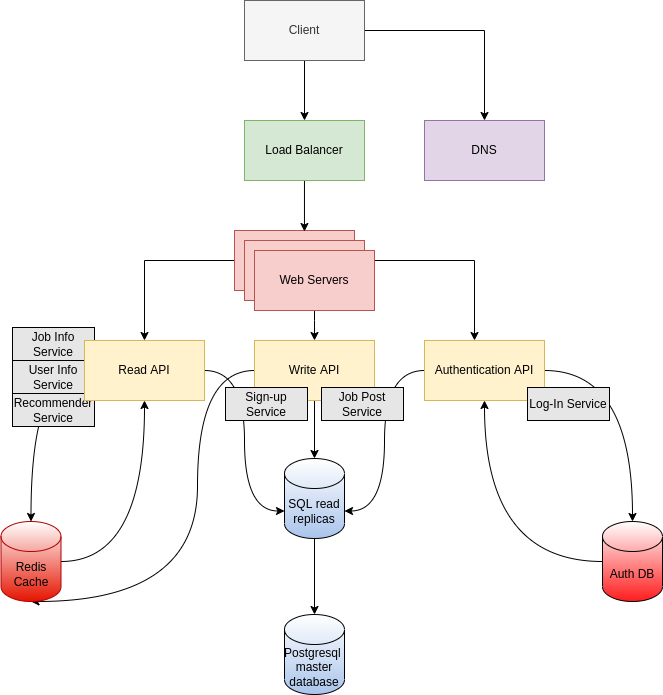

The diagram above was exported from draw.io. Its source (the exported page's mxGraphModel, read from the mxfile embedded in the PNG):
<mxGraphModel dx="1350" dy="773" grid="0" gridSize="10" guides="1" tooltips="1" connect="1" arrows="1" fold="1" page="1" pageScale="1" pageWidth="827" pageHeight="1169" background="#FFFFFF" math="0" shadow="0">
  <root>
    <mxCell id="0" />
    <mxCell id="1" parent="0" />
    <mxCell id="JkEa08Ytv3KXJZNNFag0-27" style="edgeStyle=orthogonalEdgeStyle;orthogonalLoop=1;jettySize=auto;html=1;curved=1;" parent="1" source="zvqeZQVscupkSSovjAap-8" target="zvqeZQVscupkSSovjAap-49" edge="1">
      <mxGeometry relative="1" as="geometry" />
    </mxCell>
    <mxCell id="JkEa08Ytv3KXJZNNFag0-17" value="Job Info Service" style="rounded=0;whiteSpace=wrap;html=1;fillColor=#E6E6E6;" parent="1" vertex="1">
      <mxGeometry x="96" y="414" width="82" height="33" as="geometry" />
    </mxCell>
    <mxCell id="JkEa08Ytv3KXJZNNFag0-21" value="Recommender Service" style="rounded=0;whiteSpace=wrap;html=1;fillColor=#E6E6E6;" parent="1" vertex="1">
      <mxGeometry x="96" y="480" width="82" height="33" as="geometry" />
    </mxCell>
    <mxCell id="JkEa08Ytv3KXJZNNFag0-16" value="User Info Service" style="rounded=0;whiteSpace=wrap;html=1;fillColor=#E6E6E6;" parent="1" vertex="1">
      <mxGeometry x="96" y="447" width="82" height="33" as="geometry" />
    </mxCell>
    <mxCell id="JkEa08Ytv3KXJZNNFag0-4" style="edgeStyle=orthogonalEdgeStyle;orthogonalLoop=1;jettySize=auto;html=1;entryX=1;entryY=0;entryDx=0;entryDy=52.5;entryPerimeter=0;curved=1;" parent="1" source="zvqeZQVscupkSSovjAap-25" target="JkEa08Ytv3KXJZNNFag0-3" edge="1">
      <mxGeometry relative="1" as="geometry">
        <mxPoint x="433" y="572" as="targetPoint" />
      </mxGeometry>
    </mxCell>
    <mxCell id="JkEa08Ytv3KXJZNNFag0-6" style="edgeStyle=orthogonalEdgeStyle;orthogonalLoop=1;jettySize=auto;html=1;entryX=0;entryY=0;entryDx=0;entryDy=52.5;entryPerimeter=0;curved=1;" parent="1" source="zvqeZQVscupkSSovjAap-8" target="JkEa08Ytv3KXJZNNFag0-3" edge="1">
      <mxGeometry relative="1" as="geometry">
        <mxPoint x="363" y="572.5" as="targetPoint" />
      </mxGeometry>
    </mxCell>
    <mxCell id="JkEa08Ytv3KXJZNNFag0-5" style="edgeStyle=orthogonalEdgeStyle;rounded=0;orthogonalLoop=1;jettySize=auto;html=1;" parent="1" source="zvqeZQVscupkSSovjAap-9" target="JkEa08Ytv3KXJZNNFag0-3" edge="1">
      <mxGeometry relative="1" as="geometry">
        <Array as="points" />
        <mxPoint x="398.0344827586207" y="545" as="targetPoint" />
      </mxGeometry>
    </mxCell>
    <mxCell id="JkEa08Ytv3KXJZNNFag0-3" value="SQL read replicas" style="shape=cylinder3;whiteSpace=wrap;html=1;boundedLbl=1;backgroundOutline=1;size=15;shadow=0;fillColor=#A9C4EB;gradientColor=#ffffff;gradientDirection=north;" parent="1" vertex="1">
      <mxGeometry x="368" y="545" width="60" height="80" as="geometry" />
    </mxCell>
    <mxCell id="zvqeZQVscupkSSovjAap-39" style="edgeStyle=orthogonalEdgeStyle;rounded=0;orthogonalLoop=1;jettySize=auto;html=1;entryX=0.5;entryY=0;entryDx=0;entryDy=0;shadow=0;" parent="1" source="zvqeZQVscupkSSovjAap-1" target="zvqeZQVscupkSSovjAap-38" edge="1">
      <mxGeometry relative="1" as="geometry" />
    </mxCell>
    <mxCell id="zvqeZQVscupkSSovjAap-42" style="edgeStyle=orthogonalEdgeStyle;orthogonalLoop=1;jettySize=auto;html=1;entryX=0.5;entryY=0;entryDx=0;entryDy=0;shadow=0;rounded=0;" parent="1" source="zvqeZQVscupkSSovjAap-1" target="zvqeZQVscupkSSovjAap-41" edge="1">
      <mxGeometry relative="1" as="geometry" />
    </mxCell>
    <mxCell id="zvqeZQVscupkSSovjAap-1" value="Client" style="rounded=0;whiteSpace=wrap;html=1;shadow=0;fillColor=#f5f5f5;fontColor=#333333;strokeColor=#666666;" parent="1" vertex="1">
      <mxGeometry x="328" y="87" width="120" height="60" as="geometry" />
    </mxCell>
    <mxCell id="zvqeZQVscupkSSovjAap-11" value="" style="edgeStyle=orthogonalEdgeStyle;rounded=0;orthogonalLoop=1;jettySize=auto;html=1;shadow=0;" parent="1" source="zvqeZQVscupkSSovjAap-4" target="zvqeZQVscupkSSovjAap-9" edge="1">
      <mxGeometry relative="1" as="geometry">
        <Array as="points">
          <mxPoint x="398" y="407" />
          <mxPoint x="398" y="407" />
        </Array>
      </mxGeometry>
    </mxCell>
    <mxCell id="zvqeZQVscupkSSovjAap-13" style="edgeStyle=orthogonalEdgeStyle;rounded=0;orthogonalLoop=1;jettySize=auto;html=1;shadow=0;" parent="1" source="zvqeZQVscupkSSovjAap-4" target="zvqeZQVscupkSSovjAap-8" edge="1">
      <mxGeometry relative="1" as="geometry">
        <Array as="points">
          <mxPoint x="228" y="347" />
        </Array>
      </mxGeometry>
    </mxCell>
    <mxCell id="zvqeZQVscupkSSovjAap-29" style="edgeStyle=orthogonalEdgeStyle;rounded=0;orthogonalLoop=1;jettySize=auto;html=1;shadow=0;" parent="1" source="zvqeZQVscupkSSovjAap-4" target="zvqeZQVscupkSSovjAap-25" edge="1">
      <mxGeometry relative="1" as="geometry">
        <Array as="points">
          <mxPoint x="558" y="347" />
        </Array>
      </mxGeometry>
    </mxCell>
    <mxCell id="JkEa08Ytv3KXJZNNFag0-29" style="edgeStyle=orthogonalEdgeStyle;curved=1;orthogonalLoop=1;jettySize=auto;html=1;entryX=0.5;entryY=1;entryDx=0;entryDy=0;entryPerimeter=0;" parent="1" source="zvqeZQVscupkSSovjAap-9" target="zvqeZQVscupkSSovjAap-49" edge="1">
      <mxGeometry relative="1" as="geometry">
        <Array as="points">
          <mxPoint x="281" y="457" />
          <mxPoint x="281" y="688" />
        </Array>
      </mxGeometry>
    </mxCell>
    <mxCell id="zvqeZQVscupkSSovjAap-9" value="Write API" style="rounded=0;whiteSpace=wrap;html=1;shadow=0;strokeColor=#d6b656;fillColor=#fff2cc;" parent="1" vertex="1">
      <mxGeometry x="338" y="427" width="120" height="60" as="geometry" />
    </mxCell>
    <mxCell id="zvqeZQVscupkSSovjAap-58" style="edgeStyle=orthogonalEdgeStyle;orthogonalLoop=1;jettySize=auto;html=1;entryX=0.5;entryY=0;entryDx=0;entryDy=0;entryPerimeter=0;shadow=0;curved=1;" parent="1" source="zvqeZQVscupkSSovjAap-25" target="zvqeZQVscupkSSovjAap-50" edge="1">
      <mxGeometry relative="1" as="geometry" />
    </mxCell>
    <mxCell id="zvqeZQVscupkSSovjAap-25" value="Authentication API" style="rounded=0;whiteSpace=wrap;html=1;shadow=0;strokeColor=#d6b656;fillColor=#fff2cc;" parent="1" vertex="1">
      <mxGeometry x="508" y="427" width="120" height="60" as="geometry" />
    </mxCell>
    <mxCell id="zvqeZQVscupkSSovjAap-35" value="" style="rounded=0;whiteSpace=wrap;html=1;shadow=0;fillColor=#f8cecc;strokeColor=#b85450;" parent="1" vertex="1">
      <mxGeometry x="318" y="317" width="120" height="60" as="geometry" />
    </mxCell>
    <mxCell id="zvqeZQVscupkSSovjAap-36" value="" style="rounded=0;whiteSpace=wrap;html=1;shadow=0;fillColor=#f8cecc;strokeColor=#b85450;" parent="1" vertex="1">
      <mxGeometry x="328" y="327" width="120" height="60" as="geometry" />
    </mxCell>
    <mxCell id="zvqeZQVscupkSSovjAap-4" value="Web Servers" style="whiteSpace=wrap;html=1;shadow=0;fillColor=#f8cecc;strokeColor=#b85450;" parent="1" vertex="1">
      <mxGeometry x="338" y="337" width="120" height="60" as="geometry" />
    </mxCell>
    <mxCell id="zvqeZQVscupkSSovjAap-40" style="edgeStyle=orthogonalEdgeStyle;rounded=0;orthogonalLoop=1;jettySize=auto;html=1;entryX=0.583;entryY=0.017;entryDx=0;entryDy=0;entryPerimeter=0;shadow=0;" parent="1" source="zvqeZQVscupkSSovjAap-38" target="zvqeZQVscupkSSovjAap-35" edge="1">
      <mxGeometry relative="1" as="geometry" />
    </mxCell>
    <mxCell id="zvqeZQVscupkSSovjAap-38" value="Load Balancer" style="rounded=0;whiteSpace=wrap;html=1;shadow=0;fillColor=#d5e8d4;strokeColor=#82b366;" parent="1" vertex="1">
      <mxGeometry x="328" y="207" width="120" height="60" as="geometry" />
    </mxCell>
    <mxCell id="zvqeZQVscupkSSovjAap-41" value="DNS" style="rounded=0;whiteSpace=wrap;html=1;shadow=0;fillColor=#e1d5e7;strokeColor=#9673a6;" parent="1" vertex="1">
      <mxGeometry x="508" y="207" width="120" height="60" as="geometry" />
    </mxCell>
    <mxCell id="JkEa08Ytv3KXJZNNFag0-34" style="edgeStyle=orthogonalEdgeStyle;curved=1;orthogonalLoop=1;jettySize=auto;html=1;exitX=0.5;exitY=1;exitDx=0;exitDy=0;exitPerimeter=0;" parent="1" source="JkEa08Ytv3KXJZNNFag0-3" target="JkEa08Ytv3KXJZNNFag0-7" edge="1">
      <mxGeometry relative="1" as="geometry">
        <mxPoint x="403" y="637" as="sourcePoint" />
      </mxGeometry>
    </mxCell>
    <mxCell id="JkEa08Ytv3KXJZNNFag0-28" style="edgeStyle=orthogonalEdgeStyle;curved=1;orthogonalLoop=1;jettySize=auto;html=1;entryX=0.5;entryY=1;entryDx=0;entryDy=0;" parent="1" source="zvqeZQVscupkSSovjAap-49" target="zvqeZQVscupkSSovjAap-8" edge="1">
      <mxGeometry relative="1" as="geometry" />
    </mxCell>
    <mxCell id="zvqeZQVscupkSSovjAap-49" value="Redis&lt;br&gt;Cache" style="shape=cylinder3;whiteSpace=wrap;html=1;boundedLbl=1;backgroundOutline=1;size=15;shadow=0;fillColor=#e51400;strokeColor=#B20000;fontColor=#000000;gradientDirection=north;gradientColor=#ffffff;" parent="1" vertex="1">
      <mxGeometry x="84.5" y="608" width="60" height="80" as="geometry" />
    </mxCell>
    <mxCell id="zvqeZQVscupkSSovjAap-57" style="edgeStyle=orthogonalEdgeStyle;orthogonalLoop=1;jettySize=auto;html=1;entryX=0.5;entryY=1;entryDx=0;entryDy=0;shadow=0;curved=1;" parent="1" source="zvqeZQVscupkSSovjAap-50" target="zvqeZQVscupkSSovjAap-25" edge="1">
      <mxGeometry relative="1" as="geometry" />
    </mxCell>
    <mxCell id="zvqeZQVscupkSSovjAap-50" value="Auth DB" style="shape=cylinder3;whiteSpace=wrap;html=1;boundedLbl=1;backgroundOutline=1;size=15;shadow=0;fillColor=#FF1C1C;gradientColor=#ffffff;gradientDirection=north;" parent="1" vertex="1">
      <mxGeometry x="686" y="608" width="60" height="80" as="geometry" />
    </mxCell>
    <mxCell id="JkEa08Ytv3KXJZNNFag0-7" value="Postgresql&amp;nbsp; master database" style="shape=cylinder3;whiteSpace=wrap;html=1;boundedLbl=1;backgroundOutline=1;size=15;shadow=0;fillColor=#A9C4EB;gradientColor=#ffffff;gradientDirection=north;" parent="1" vertex="1">
      <mxGeometry x="368" y="701" width="60" height="80" as="geometry" />
    </mxCell>
    <mxCell id="zvqeZQVscupkSSovjAap-8" value="Read API" style="rounded=0;whiteSpace=wrap;html=1;shadow=0;strokeColor=#d6b656;fillColor=#fff2cc;strokeWidth=1;perimeterSpacing=0;" parent="1" vertex="1">
      <mxGeometry x="168" y="427" width="120" height="60" as="geometry" />
    </mxCell>
    <mxCell id="JkEa08Ytv3KXJZNNFag0-18" value="Log-In Service" style="rounded=0;whiteSpace=wrap;html=1;fillColor=#E6E6E6;" parent="1" vertex="1">
      <mxGeometry x="611" y="474" width="82" height="33" as="geometry" />
    </mxCell>
    <mxCell id="JkEa08Ytv3KXJZNNFag0-31" value="Job Post Service" style="rounded=0;whiteSpace=wrap;html=1;fillColor=#E6E6E6;" parent="1" vertex="1">
      <mxGeometry x="405" y="474" width="82" height="33" as="geometry" />
    </mxCell>
    <mxCell id="JkEa08Ytv3KXJZNNFag0-33" value="Sign-up Service" style="rounded=0;whiteSpace=wrap;html=1;fillColor=#E6E6E6;" parent="1" vertex="1">
      <mxGeometry x="309" y="474" width="82" height="33" as="geometry" />
    </mxCell>
  </root>
</mxGraphModel>